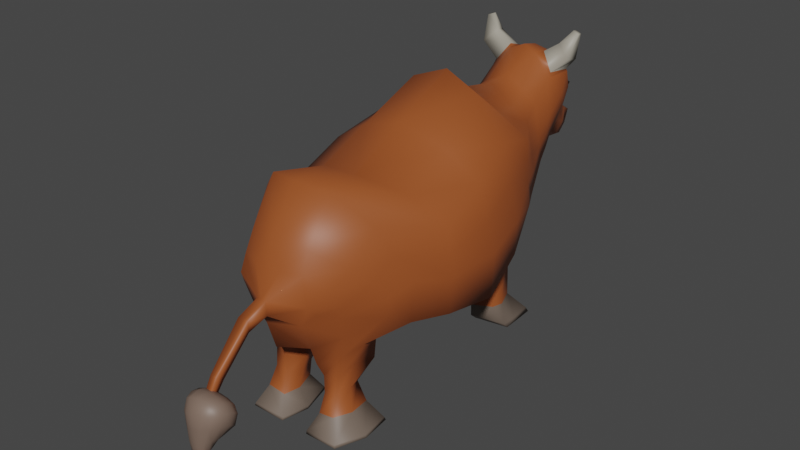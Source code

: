 # Source: Cow.blend  (saved by Blender 4.0.36; exported with 4.5.12 LTS)
import bpy
from mathutils import Matrix  # noqa: F401  (used for matrix-valued properties, if any)

bpy.ops.wm.read_factory_settings(use_empty=True)
scene = bpy.context.scene
scene.name = 'Scene'

# ---- collections
col_collection = bpy.data.collections.new('Collection'); scene.collection.children.link(col_collection)

# ---- materials (node trees are filled in below, after node groups)
mat_fur = bpy.data.materials.new('Fur')
mat_hoofs = bpy.data.materials.new('Hoofs')
mat_horns = bpy.data.materials.new('Horns')
mat_tail = bpy.data.materials.new('Tail')
mat_eyes = bpy.data.materials.new('Eyes')

# ---- material node trees
mat_fur.use_nodes = True; mat_fur.node_tree.nodes.clear()
_N = mat_fur.node_tree.nodes; _L = mat_fur.node_tree.links
n0 = _N.new('ShaderNodeBsdfPrincipled'); n0.name = 'Principled BSDF'; n0.location = (10, 300)
n0.inputs[0].default_value = (0.3329, 0.08084, 0.01989, 1.0)
n0.inputs[3].default_value = 1.45
n1 = _N.new('ShaderNodeOutputMaterial'); n1.name = 'Material Output'; n1.location = (300, 300)
_L.new(n0.outputs[0], n1.inputs[0])
n1.is_active_output = True
mat_hoofs.use_nodes = True; mat_hoofs.node_tree.nodes.clear()
_N = mat_hoofs.node_tree.nodes; _L = mat_hoofs.node_tree.links
n0 = _N.new('ShaderNodeBsdfPrincipled'); n0.name = 'Principled BSDF'; n0.location = (10, 300)
n0.inputs[0].default_value = (0.1688, 0.1279, 0.1011, 1.0)
n0.inputs[3].default_value = 1.45
n1 = _N.new('ShaderNodeOutputMaterial'); n1.name = 'Material Output'; n1.location = (300, 300)
_L.new(n0.outputs[0], n1.inputs[0])
n1.is_active_output = True
mat_horns.use_nodes = True; mat_horns.node_tree.nodes.clear()
_N = mat_horns.node_tree.nodes; _L = mat_horns.node_tree.links
n0 = _N.new('ShaderNodeBsdfPrincipled'); n0.name = 'Principled BSDF'; n0.location = (10, 300)
n0.inputs[0].default_value = (0.3508, 0.3254, 0.2699, 1.0)
n0.inputs[3].default_value = 1.45
n1 = _N.new('ShaderNodeOutputMaterial'); n1.name = 'Material Output'; n1.location = (300, 300)
_L.new(n0.outputs[0], n1.inputs[0])
n1.is_active_output = True
mat_tail.use_nodes = True; mat_tail.node_tree.nodes.clear()
_N = mat_tail.node_tree.nodes; _L = mat_tail.node_tree.links
n0 = _N.new('ShaderNodeBsdfPrincipled'); n0.name = 'Principled BSDF'; n0.location = (10, 300)
n0.inputs[0].default_value = (0.1939, 0.1327, 0.1024, 1.0)
n0.inputs[3].default_value = 1.45
n1 = _N.new('ShaderNodeOutputMaterial'); n1.name = 'Material Output'; n1.location = (300, 300)
_L.new(n0.outputs[0], n1.inputs[0])
n1.is_active_output = True
mat_eyes.use_nodes = True; mat_eyes.node_tree.nodes.clear()
_N = mat_eyes.node_tree.nodes; _L = mat_eyes.node_tree.links
n0 = _N.new('ShaderNodeBsdfPrincipled'); n0.name = 'Principled BSDF'; n0.location = (10, 300)
n0.inputs[0].default_value = (0.0162, 0.008523, 0.006182, 1.0)
n0.inputs[3].default_value = 1.45
n1 = _N.new('ShaderNodeOutputMaterial'); n1.name = 'Material Output'; n1.location = (300, 300)
_L.new(n0.outputs[0], n1.inputs[0])
n1.is_active_output = True

# ---- world
world_world = bpy.data.worlds.new('World'); scene.world = world_world
world_world.use_nodes = True; world_world.node_tree.nodes.clear()
_N = world_world.node_tree.nodes; _L = world_world.node_tree.links
n0 = _N.new('ShaderNodeOutputWorld'); n0.name = 'World Output'; n0.location = (300, 300)
n1 = _N.new('ShaderNodeBackground'); n1.name = 'Background'; n1.location = (10, 300)
n1.inputs[0].default_value = (0.05088, 0.05088, 0.05088, 1.0)
_L.new(n1.outputs[0], n0.inputs[0])
n0.is_active_output = True
world_world.color = (0.05088, 0.05088, 0.05088)
world_world.use_sun_shadow = False
world_world.sun_shadow_jitter_overblur = 0.0

# ---- meshes
me_cube_001 = bpy.data.meshes.new('Cube.001')
me_cube_001.from_pydata([(1.532, -1.024, -0.8387), (1.495, -1.059, 0.6476), (1.486, 0.7726, -0.5745), (1.246, 0.6906, 1.339), (0.0, 0.9598, -0.8937), (0.0, 0.8039, 2.271), (0.0, -1.277, -1.107), (0.0, -1.418, 1.184), (1.578, 0.01427, -1.003), (1.447, -0.2204, 1.037), (0.0, -0.3609, 1.705), (0.0, -0.1445, -1.246), (1.315, -1.677, -0.7635), (1.088, -2.2, 0.98), (0.0, -1.792, -1.042), (0.0, -2.691, 1.54), (0.8099, -2.596, -0.7892), (0.8652, -2.912, 0.1591), (0.0, -3.217, -0.9711), (0.0, -3.45, -0.04139), (0.8317, -1.928, -1.114), (0.6973, -2.558, -1.193), (0.7406, -1.867, -1.533), (0.6678, -2.584, -1.545), (0.6229, -2.136, -1.875), (0.6356, -2.639, -1.868), (0.7632, -2.095, -2.211), (0.6836, -2.779, -2.194), (0.9792, -1.887, -2.598), (0.8687, -2.955, -2.584), (1.3, 1.425, 0.0139), (1.265, 1.321, 1.217), (0.8203, 1.425, -0.8728), (0.0, 1.269, 1.834), (0.8416, 2.2, -0.2093), (0.8217, 1.977, 1.16), (0.0, 2.308, -0.4129), (0.0, 2.007, 1.694), (0.709, 2.643, 0.264), (0.6071, 2.502, 1.321), (0.0, 2.651, 0.04226), (0.0, 2.522, 1.721), (0.672, 2.837, 0.446), (0.5655, 3.002, 1.737), (0.0, 3.058, 0.3453), (0.0, 3.012, 2.132), (0.608, 3.065, 0.6468), (0.7019, 3.284, 1.758), (0.0, 3.331, 0.3165), (6.517e-05, 3.349, 2.055), (0.5569, 3.319, 0.832), (0.5401, 3.585, 1.604), (0.000141, 3.708, 1.815), (1.071, 1.277, -0.6704), (0.0, 1.397, -1.093), (0.9778, 1.624, -0.4523), (0.6604, 2.079, -0.6417), (0.0, 2.081, -0.8538), (0.7608, 1.755, -0.8208), (0.561, 2.273, -1.102), (0.6996, 1.393, -1.26), (0.6718, 1.653, -1.319), (0.9383, 1.501, -2.549), (0.5409, 2.015, -1.474), (0.8224, 1.19, -2.027), (0.8113, 1.488, -2.096), (1.184, -2.15, -0.5202), (0.7051, 1.799, -2.067), (0.9145, 1.814, -2.567), (0.8593, 2.285, -2.61), (0.0, -3.218, 0.7498), (0.9913, -2.606, 0.4086), (0.8606, -2.227, -1.068), (0.6775, -2.257, -1.48), (0.6931, -2.378, -1.858), (0.7934, -2.458, -2.219), (1.065, -2.449, -2.576), (0.6259, 0.7383, 2.032), (0.7955, -1.256, -1.14), (0.5706, 0.965, -0.7965), (0.8573, -1.189, 1.02), (0.8231, -0.2456, 1.441), (0.7028, -0.1044, -1.355), (0.4228, -1.671, -1.185), (0.5671, -2.548, 1.467), (0.3783, -2.886, -1.017), (0.5837, -3.287, 0.1138), (0.3831, -1.902, -1.299), (0.3754, -2.766, -1.356), (0.3267, -1.879, -1.586), (0.3949, -2.639, -1.621), (0.3767, -2.124, -1.912), (0.4029, -2.644, -1.927), (0.4036, -2.143, -2.21), (0.3801, -2.755, -2.258), (0.3333, -1.883, -2.61), (0.2614, -2.944, -2.604), (0.7408, 1.268, 1.56), (0.3548, 2.459, 1.542), (0.5205, 1.989, 1.394), (0.3958, 2.235, -0.2731), (0.3155, 2.684, 0.1116), (0.3474, 3.098, 2.05), (0.3426, 3.038, 0.4142), (0.3434, 3.317, 1.977), (0.3804, 3.282, 0.4961), (0.3497, 3.69, 1.649), (0.4427, 3.553, 0.6626), (0.2668, 1.337, -1.058), (0.2276, 2.05, -0.8644), (0.3864, 1.328, -1.18), (0.2792, 2.23, -1.218), (0.3799, 1.238, -1.464), (0.3133, 1.4, -2.551), (0.2779, 1.934, -1.578), (0.4599, 1.041, -2.045), (0.3625, 1.75, -2.061), (0.2916, 1.836, -2.593), (0.253, 2.278, -2.613), (0.1822, -2.442, -2.62), (0.5489, -3.024, 0.7457), (1.565, 0.6914, 0.09456), (1.626, -1.071, -0.1463), (1.721, -0.1543, -0.09133), (1.418, -1.727, 0.005448), (0.8584, -2.692, -0.3885), (0.0, -3.373, -0.4748), (1.313, 1.33, 0.4615), (0.8967, 2.134, 0.2886), (0.7732, 2.466, 0.5668), (0.7137, 2.784, 0.7606), (0.6704, 3.103, 0.9822), (0.6205, 3.427, 1.117), (0.0, 3.821, 1.008), (1.29, -2.106, -0.1333), (0.4133, 3.665, 0.9221), (0.4696, -3.149, -0.4694), (0.4028, 1.486, -2.052), (0.2867, 1.571, -1.558), (0.0, 1.77, -0.9601), (0.1657, 1.623, -1.087), (0.2277, 1.731, -1.319), (0.2849, -2.417, -1.937), (0.1472, -2.357, -1.275), (0.2952, -2.491, -2.229), (0.2058, -2.347, -1.404), (0.2429, -2.329, -1.64), (0.0, -2.49, -1.09), (0.8453, 2.22, -2.505), (0.914, 1.744, -2.473), (0.9364, 1.407, -2.441), (0.2902, 1.286, -2.447), (0.2199, 2.203, -2.506), (0.2605, 1.763, -2.486), (0.8539, -2.946, -2.536), (0.9629, -1.903, -2.55), (1.044, -2.454, -2.533), (0.3275, -1.905, -2.555), (0.2562, -2.928, -2.555), (0.185, -2.441, -2.569), (0.346, 3.689, 0.3415), (0.0, 3.665, 0.1752), (0.3612, 3.856, 0.5386), (0.0, 4.019, 0.8448), (0.3123, 3.972, 0.7494), (0.2633, 3.927, 0.2579), (0.0, 3.924, 0.09716), (0.2412, 4.121, 0.3936), (0.0, 4.178, 0.2815), (0.0, 4.238, 0.6111), (0.2628, 4.178, 0.6513), (1.406, 0.6752, 0.7112), (1.573, -1.056, 0.2066), (1.602, -0.1857, 0.4212), (1.253, -1.946, 0.4576), (0.9105, -2.739, -0.171), (0.0, -3.45, -0.2961), (1.292, 1.323, 0.8179), (0.902, 2.026, 0.6599), (0.7592, 2.451, 0.7488), (0.7117, 2.804, 0.9998), (0.6839, 3.219, 1.328), (0.6222, 3.535, 1.346), (0.0, 3.819, 1.413), (1.132, -2.335, 0.1438), (0.4325, 3.707, 1.278), (0.6624, -3.178, -0.08409), (0.2574, 2.964, 2.025), (0.5743, 2.916, 1.657), (0.351, 3.443, 1.934), (0.6517, 3.408, 1.678), (0.633, 3.116, 2.242), (0.8605, 3.009, 2.019), (0.6579, 3.299, 2.196), (0.8837, 3.273, 1.977), (0.8145, 3.254, 2.471), (0.9347, 3.221, 2.43), (0.8399, 3.315, 2.466), (0.9386, 3.287, 2.432), (0.08798, -3.442, -0.05249), (0.09041, -3.446, -0.2998), (0.6785, -3.046, -0.2579), (0.5707, -3.174, 0.406), (0.254, -3.294, 0.4234), (0.1019, -3.818, -0.2177), (-7.332e-05, -3.818, -0.2171), (7.177e-05, -3.818, -0.3938), (0.1042, -3.818, -0.3876), (0.06281, -4.435, -0.8524), (-7.332e-05, -4.443, -0.8465), (7.177e-05, -4.312, -0.9383), (0.06509, -4.308, -0.9407), (0.04423, -4.681, -1.263), (-7.37e-05, -4.677, -1.261), (7.139e-05, -4.623, -1.385), (0.0465, -4.632, -1.384)], [], [(77, 3, 31, 97), (173, 9, 1, 172), (82, 8, 0, 78), (81, 10, 7, 80), (172, 1, 13, 174), (77, 5, 10, 81), (79, 2, 8, 82), (171, 3, 9, 173), (66, 16, 21, 72), (80, 7, 15, 84), (78, 0, 12, 83), (186, 86, 199, 200), (120, 70, 203, 202), (184, 71, 17, 175), (72, 21, 23, 73), (83, 12, 20, 87), (73, 23, 25, 74), (87, 20, 22, 89), (91, 24, 26, 93), (89, 22, 24, 91), (74, 25, 27, 75), (119, 76, 29, 96), (157, 155, 28, 95), (156, 154, 29, 76), (79, 4, 54, 108), (121, 2, 30, 127), (30, 2, 53, 55), (100, 36, 40, 101), (97, 31, 35, 99), (127, 30, 34, 128), (101, 40, 44, 103), (99, 35, 39, 98), (128, 34, 38, 129), (130, 42, 46, 131), (98, 39, 188, 187), (129, 38, 42, 130), (131, 46, 50, 132), (103, 44, 48, 105), (104, 102, 191, 193), (185, 106, 51, 182), (107, 105, 160, 162), (189, 190, 51, 106), (56, 55, 58, 59), (55, 53, 32, 58), (34, 30, 55, 56), (100, 34, 56, 109), (59, 58, 61, 63), (58, 32, 60, 61), (109, 56, 59, 111), (114, 63, 67, 116), (63, 61, 65, 67), (111, 59, 63, 114), (148, 149, 68, 69), (149, 150, 62, 68), (61, 60, 64, 65), (152, 148, 69, 118), (155, 156, 76, 28), (95, 28, 76, 119), (24, 74, 75, 26), (22, 73, 74, 24), (20, 72, 73, 22), (174, 13, 71, 184), (84, 15, 70, 120), (12, 66, 72, 20), (13, 84, 120, 71), (150, 151, 113, 62), (62, 113, 117, 68), (68, 117, 118, 69), (60, 112, 115, 64), (32, 110, 112, 60), (53, 108, 110, 32), (36, 100, 109, 57), (49, 189, 106, 52), (46, 105, 107, 50), (183, 52, 106, 185), (45, 187, 189, 49), (42, 103, 105, 46), (41, 98, 187, 45), (37, 99, 98, 41), (38, 101, 103, 42), (33, 97, 99, 37), (34, 100, 101, 38), (2, 79, 108, 53), (25, 92, 94, 27), (154, 158, 96, 29), (23, 90, 92, 25), (21, 88, 90, 23), (16, 85, 88, 21), (71, 120, 202, 17), (175, 17, 186, 201), (6, 78, 83, 14), (1, 80, 84, 13), (4, 79, 82, 11), (3, 77, 81, 9), (9, 81, 80, 1), (11, 82, 78, 6), (5, 77, 97, 33), (16, 125, 136, 85), (135, 107, 162, 164), (12, 124, 134, 66), (107, 135, 132, 50), (181, 131, 132, 182), (179, 129, 130, 180), (180, 130, 131, 181), (178, 128, 129, 179), (177, 127, 128, 178), (171, 121, 127, 177), (66, 134, 125, 16), (85, 136, 126, 18), (2, 121, 123, 8), (0, 122, 124, 12), (8, 123, 122, 0), (151, 153, 117, 113), (115, 112, 138, 137), (112, 110, 141, 138), (110, 108, 140, 141), (54, 139, 140, 108), (153, 137, 116, 152), (159, 158, 94, 144), (138, 141, 111, 114), (141, 140, 109, 111), (140, 139, 57, 109), (137, 138, 114, 116), (94, 92, 142, 144), (91, 142, 146, 89), (89, 146, 145, 87), (88, 85, 143, 145), (83, 143, 147, 14), (159, 157, 95, 119), (145, 146, 90, 88), (145, 143, 83, 87), (144, 142, 91, 93), (147, 143, 85, 18), (146, 142, 92, 90), (117, 153, 152, 118), (115, 137, 153, 151), (64, 115, 151, 150), (116, 67, 148, 152), (65, 64, 150, 149), (67, 65, 149, 148), (144, 93, 157, 159), (119, 96, 158, 159), (27, 94, 158, 154), (26, 75, 156, 155), (75, 27, 154, 156), (93, 26, 155, 157), (163, 164, 170, 169), (164, 162, 167, 170), (105, 48, 161, 160), (133, 135, 164, 163), (165, 166, 168, 167), (168, 169, 170, 167), (162, 160, 165, 167), (160, 161, 166, 165), (3, 171, 177, 31), (31, 177, 178, 35), (35, 178, 179, 39), (188, 180, 181, 190), (39, 179, 180, 188), (190, 181, 182, 51), (125, 175, 201, 136), (133, 183, 185, 135), (124, 174, 184, 134), (135, 185, 182, 132), (134, 184, 175, 125), (136, 200, 176, 126), (121, 171, 173, 123), (122, 172, 174, 124), (123, 173, 172, 122), (43, 102, 187, 188), (104, 47, 190, 189), (47, 43, 188, 190), (102, 104, 189, 187), (193, 191, 195, 197), (47, 104, 193, 194), (43, 47, 194, 192), (102, 43, 192, 191), (195, 196, 198, 197), (194, 193, 197, 198), (192, 194, 198, 196), (191, 192, 196, 195), (136, 201, 186, 200), (19, 176, 206, 205), (202, 203, 199, 86), (186, 17, 202, 86), (203, 70, 19, 199), (207, 204, 208, 211), (176, 200, 207, 206), (199, 19, 205, 204), (200, 199, 204, 207), (210, 211, 215, 214), (205, 206, 210, 209), (206, 207, 211, 210), (204, 205, 209, 208), (215, 212, 213, 214), (208, 209, 213, 212), (211, 208, 212, 215), (209, 210, 214, 213)])
me_cube_001.polygons.foreach_set('use_smooth', [True] * 198)
me_cube_001.polygons.foreach_set('material_index', [0, 0, 0, 0, 0, 0, 0, 0, 0, 0, 0, 0, 0, 0, 0, 0, 0, 0, 0, 0, 0, 1, 1, 1, 0, 0, 0, 0, 0, 0, 0, 0, 0, 0, 0, 0, 0, 0, 2, 0, 0, 0, 0, 0, 0, 0, 0, 0, 0, 0, 0, 0, 1, 1, 0, 1, 1, 1, 0, 0, 0, 0, 0, 0, 0, 1, 1, 1, 0, 0, 0, 0, 0, 0, 0, 0, 0, 0, 0, 0, 0, 0, 0, 0, 1, 0, 0, 0, 0, 0, 0, 0, 0, 0, 0, 0, 0, 0, 0, 0, 0, 0, 0, 0, 0, 0, 0, 0, 0, 0, 0, 0, 1, 0, 0, 0, 0, 1, 1, 0, 0, 0, 0, 0, 0, 0, 0, 0, 1, 0, 0, 0, 0, 0, 1, 1, 1, 1, 1, 1, 1, 1, 1, 1, 1, 1, 0, 0, 0, 0, 0, 0, 0, 0, 0, 0, 0, 0, 0, 0, 0, 0, 0, 0, 0, 0, 0, 0, 0, 0, 0, 0, 0, 2, 2, 2, 2, 2, 2, 2, 2, 0, 0, 0, 0, 0, 0, 0, 0, 0, 0, 0, 0, 0, 0, 0, 0, 0])
_uv = me_cube_001.uv_layers.new(name='UVMap')
_uv.uv.foreach_set('vector', [0.6884, 0.5, 0.625, 0.5, 0.625, 0.5, 0.6884, 0.5, 0.5545, 0.6241, 0.625, 0.6241, 0.625, 0.75, 0.5545, 0.75, 0.3116, 0.6241, 0.375, 0.6241, 0.375, 0.75, 0.3116, 0.75, 0.6884, 0.6241, 0.75, 0.6241, 0.75, 0.75, 0.6884, 0.75, 0.5545, 0.75, 0.625, 0.75, 0.625, 0.75, 0.5545, 0.75, 0.6884, 0.5, 0.75, 0.5, 0.75, 0.6241, 0.6884, 0.6241, 0.3116, 0.5, 0.375, 0.5, 0.375, 0.6241, 0.3116, 0.6241, 0.5545, 0.5, 0.625, 0.5, 0.625, 0.6241, 0.5545, 0.6241, 0.375, 0.75, 0.375, 0.75, 0.375, 0.75, 0.375, 0.75, 0.6884, 0.75, 0.75, 0.75, 0.75, 0.75, 0.6884, 0.75, 0.3116, 0.75, 0.375, 0.75, 0.375, 0.75, 0.3116, 0.75, 0.5545, 0.8134, 0.625, 0.8134, 0.625, 0.8451, 0.5545, 0.8432, 0.6884, 0.75, 0.75, 0.75, 0.7201, 0.75, 0.6884, 0.75, 0.5545, 0.75, 0.625, 0.75, 0.625, 0.75, 0.5545, 0.75, 0.375, 0.75, 0.375, 0.75, 0.375, 0.75, 0.375, 0.75, 0.3116, 0.75, 0.375, 0.75, 0.375, 0.75, 0.3116, 0.75, 0.375, 0.75, 0.375, 0.75, 0.375, 0.75, 0.375, 0.75, 0.3116, 0.75, 0.375, 0.75, 0.375, 0.75, 0.3116, 0.75, 0.3116, 0.75, 0.375, 0.75, 0.375, 0.75, 0.3116, 0.75, 0.3116, 0.75, 0.375, 0.75, 0.375, 0.75, 0.3116, 0.75, 0.375, 0.75, 0.375, 0.75, 0.375, 0.75, 0.375, 0.75, 0.3116, 0.75, 0.375, 0.75, 0.375, 0.75, 0.3116, 0.75, 0.3116, 0.75, 0.375, 0.75, 0.375, 0.75, 0.3116, 0.75, 0.375, 0.75, 0.375, 0.75, 0.375, 0.75, 0.375, 0.75, 0.3116, 0.5, 0.25, 0.5, 0.25, 0.5, 0.3116, 0.5, 0.4941, 0.5, 0.375, 0.5, 0.375, 0.5, 0.4941, 0.5, 0.375, 0.5, 0.375, 0.5, 0.375, 0.5, 0.375, 0.5, 0.3116, 0.5, 0.25, 0.5, 0.25, 0.5, 0.3116, 0.5, 0.6884, 0.5, 0.625, 0.5, 0.625, 0.5, 0.6884, 0.5, 0.4941, 0.5, 0.375, 0.5, 0.375, 0.5, 0.4941, 0.5, 0.3116, 0.5, 0.25, 0.5, 0.25, 0.5, 0.3116, 0.5, 0.6884, 0.5, 0.625, 0.5, 0.625, 0.5, 0.6884, 0.5, 0.4941, 0.5, 0.375, 0.5, 0.375, 0.5, 0.4941, 0.5, 0.4941, 0.5, 0.375, 0.5, 0.375, 0.5, 0.4941, 0.5, 0.6884, 0.5, 0.625, 0.5, 0.625, 0.5, 0.6884, 0.5, 0.4941, 0.5, 0.375, 0.5, 0.375, 0.5, 0.4941, 0.5, 0.4941, 0.5, 0.375, 0.5, 0.375, 0.5, 0.4941, 0.5, 0.3116, 0.5, 0.25, 0.5, 0.25, 0.5, 0.3116, 0.5, 0.6768, 0.5, 0.6778, 0.5, 0.6778, 0.5, 0.6768, 0.5, 0.5545, 0.4366, 0.625, 0.4366, 0.625, 0.5, 0.5545, 0.5, 0.3116, 0.5, 0.3116, 0.5, 0.3116, 0.5, 0.3116, 0.5, 0.6884, 0.5, 0.625, 0.5, 0.625, 0.5, 0.6884, 0.5, 0.375, 0.5, 0.375, 0.5, 0.375, 0.5, 0.375, 0.5, 0.375, 0.5, 0.375, 0.5, 0.375, 0.5, 0.375, 0.5, 0.375, 0.5, 0.375, 0.5, 0.375, 0.5, 0.375, 0.5, 0.3116, 0.5, 0.375, 0.5, 0.375, 0.5, 0.3116, 0.5, 0.375, 0.5, 0.375, 0.5, 0.375, 0.5, 0.375, 0.5, 0.375, 0.5, 0.375, 0.5, 0.375, 0.5, 0.375, 0.5, 0.3116, 0.5, 0.375, 0.5, 0.375, 0.5, 0.3116, 0.5, 0.3116, 0.5, 0.375, 0.5, 0.375, 0.5, 0.3116, 0.5, 0.375, 0.5, 0.375, 0.5, 0.375, 0.5, 0.375, 0.5, 0.3116, 0.5, 0.375, 0.5, 0.375, 0.5, 0.3116, 0.5, 0.375, 0.5, 0.375, 0.5, 0.375, 0.5, 0.375, 0.5, 0.375, 0.5, 0.375, 0.5, 0.375, 0.5, 0.375, 0.5, 0.375, 0.5, 0.375, 0.5, 0.375, 0.5, 0.375, 0.5, 0.3116, 0.5, 0.375, 0.5, 0.375, 0.5, 0.3116, 0.5, 0.375, 0.75, 0.375, 0.75, 0.375, 0.75, 0.375, 0.75, 0.3116, 0.75, 0.375, 0.75, 0.375, 0.75, 0.3116, 0.75, 0.375, 0.75, 0.375, 0.75, 0.375, 0.75, 0.375, 0.75, 0.375, 0.75, 0.375, 0.75, 0.375, 0.75, 0.375, 0.75, 0.375, 0.75, 0.375, 0.75, 0.375, 0.75, 0.375, 0.75, 0.5545, 0.75, 0.625, 0.75, 0.625, 0.75, 0.5545, 0.75, 0.6884, 0.75, 0.75, 0.75, 0.75, 0.75, 0.6884, 0.75, 0.375, 0.75, 0.375, 0.75, 0.375, 0.75, 0.375, 0.75, 0.625, 0.75, 0.6884, 0.75, 0.6884, 0.75, 0.625, 0.75, 0.375, 0.5, 0.3116, 0.5, 0.3116, 0.5, 0.375, 0.5, 0.375, 0.5, 0.3116, 0.5, 0.3116, 0.5, 0.375, 0.5, 0.375, 0.5, 0.3116, 0.5, 0.3116, 0.5, 0.375, 0.5, 0.375, 0.5, 0.3116, 0.5, 0.3116, 0.5, 0.375, 0.5, 0.375, 0.5, 0.3116, 0.5, 0.3116, 0.5, 0.375, 0.5, 0.375, 0.5, 0.3116, 0.5, 0.3116, 0.5, 0.375, 0.5, 0.25, 0.5, 0.3116, 0.5, 0.3116, 0.5, 0.25, 0.5, 0.75, 0.5, 0.6884, 0.5, 0.6884, 0.5, 0.75, 0.5, 0.375, 0.5, 0.3116, 0.5, 0.3116, 0.5, 0.375, 0.5, 0.5545, 0.375, 0.625, 0.375, 0.625, 0.4366, 0.5545, 0.4366, 0.75, 0.5, 0.6884, 0.5, 0.6884, 0.5, 0.75, 0.5, 0.375, 0.5, 0.3116, 0.5, 0.3116, 0.5, 0.375, 0.5, 0.75, 0.5, 0.6884, 0.5, 0.6884, 0.5, 0.75, 0.5, 0.75, 0.5, 0.6884, 0.5, 0.6884, 0.5, 0.75, 0.5, 0.375, 0.5, 0.3116, 0.5, 0.3116, 0.5, 0.375, 0.5, 0.75, 0.5, 0.6884, 0.5, 0.6884, 0.5, 0.75, 0.5, 0.375, 0.5, 0.3116, 0.5, 0.3116, 0.5, 0.375, 0.5, 0.375, 0.5, 0.3116, 0.5, 0.3116, 0.5, 0.375, 0.5, 0.375, 0.75, 0.375, 0.8134, 0.375, 0.8134, 0.375, 0.75, 0.375, 0.75, 0.375, 0.8134, 0.375, 0.8134, 0.375, 0.75, 0.375, 0.75, 0.375, 0.8134, 0.375, 0.8134, 0.375, 0.75, 0.375, 0.75, 0.375, 0.8134, 0.375, 0.8134, 0.375, 0.75, 0.375, 0.75, 0.375, 0.8134, 0.375, 0.8134, 0.375, 0.75, 0.625, 0.75, 0.6884, 0.75, 0.6884, 0.75, 0.6557, 0.75, 0.5545, 0.75, 0.625, 0.75, 0.625, 0.7826, 0.5545, 0.778, 0.25, 0.75, 0.3116, 0.75, 0.3116, 0.75, 0.25, 0.75, 0.625, 0.75, 0.6884, 0.75, 0.6884, 0.75, 0.625, 0.75, 0.25, 0.5, 0.3116, 0.5, 0.3116, 0.6241, 0.25, 0.6241, 0.625, 0.5, 0.6884, 0.5, 0.6884, 0.6241, 0.625, 0.6241, 0.625, 0.6241, 0.6884, 0.6241, 0.6884, 0.75, 0.625, 0.75, 0.25, 0.6241, 0.3116, 0.6241, 0.3116, 0.75, 0.25, 0.75, 0.75, 0.5, 0.6884, 0.5, 0.6884, 0.5, 0.75, 0.5, 0.375, 0.75, 0.4941, 0.75, 0.4941, 0.8134, 0.375, 0.8134, 0.4941, 0.4366, 0.375, 0.4366, 0.375, 0.4366, 0.4941, 0.4366, 0.375, 0.75, 0.4941, 0.75, 0.4941, 0.75, 0.375, 0.75, 0.375, 0.4366, 0.4941, 0.4366, 0.4941, 0.5, 0.375, 0.5, 0.5545, 0.5, 0.4941, 0.5, 0.4941, 0.5, 0.5545, 0.5, 0.5545, 0.5, 0.4941, 0.5, 0.4941, 0.5, 0.5545, 0.5, 0.5545, 0.5, 0.4941, 0.5, 0.4941, 0.5, 0.5545, 0.5, 0.5545, 0.5, 0.4941, 0.5, 0.4941, 0.5, 0.5545, 0.5, 0.5545, 0.5, 0.4941, 0.5, 0.4941, 0.5, 0.5545, 0.5, 0.5545, 0.5, 0.4941, 0.5, 0.4941, 0.5, 0.5545, 0.5, 0.375, 0.75, 0.4941, 0.75, 0.4941, 0.75, 0.375, 0.75, 0.375, 0.8134, 0.4941, 0.8134, 0.4941, 0.875, 0.375, 0.875, 0.375, 0.5, 0.4941, 0.5, 0.4941, 0.6241, 0.375, 0.6241, 0.375, 0.75, 0.4941, 0.75, 0.4941, 0.75, 0.375, 0.75, 0.375, 0.6241, 0.4941, 0.6241, 0.4941, 0.75, 0.375, 0.75, 0.3116, 0.5, 0.3116, 0.5, 0.3116, 0.5, 0.3116, 0.5, 0.3116, 0.5, 0.3116, 0.5, 0.3116, 0.5, 0.3116, 0.5, 0.3116, 0.5, 0.3116, 0.5, 0.3116, 0.5, 0.3116, 0.5, 0.3116, 0.5, 0.3116, 0.5, 0.3116, 0.5, 0.3116, 0.5, 0.25, 0.5, 0.25, 0.5, 0.3116, 0.5, 0.3116, 0.5, 0.3116, 0.5, 0.3116, 0.5, 0.3116, 0.5, 0.3116, 0.5, 0.3152, 0.7535, 0.3188, 0.7571, 0.375, 0.8134, 0.343, 0.7814, 0.3116, 0.5, 0.3116, 0.5, 0.3116, 0.5, 0.3116, 0.5, 0.3116, 0.5, 0.3116, 0.5, 0.3116, 0.5, 0.3116, 0.5, 0.3116, 0.5, 0.25, 0.5, 0.25, 0.5, 0.3116, 0.5, 0.3116, 0.5, 0.3116, 0.5, 0.3116, 0.5, 0.3116, 0.5, 0.375, 0.8134, 0.375, 0.8134, 0.3434, 0.7818, 0.343, 0.7814, 0.3116, 0.75, 0.3434, 0.7818, 0.3447, 0.7831, 0.3116, 0.75, 0.3116, 0.75, 0.3447, 0.7831, 0.3418, 0.7802, 0.3116, 0.75, 0.375, 0.8134, 0.375, 0.8134, 0.3445, 0.7829, 0.3418, 0.7802, 0.3116, 0.75, 0.3445, 0.7829, 0.3122, 0.8122, 0.25, 0.75, 0.3152, 0.7535, 0.3116, 0.75, 0.3116, 0.75, 0.3116, 0.75, 0.3418, 0.7802, 0.3447, 0.7831, 0.375, 0.8134, 0.375, 0.8134, 0.3418, 0.7802, 0.3445, 0.7829, 0.3116, 0.75, 0.3116, 0.75, 0.343, 0.7814, 0.3434, 0.7818, 0.3116, 0.75, 0.3116, 0.75, 0.3122, 0.8122, 0.3445, 0.7829, 0.375, 0.8134, 0.375, 0.875, 0.3447, 0.7831, 0.3434, 0.7818, 0.375, 0.8134, 0.375, 0.8134, 0.3116, 0.5, 0.3116, 0.5, 0.3116, 0.5, 0.3116, 0.5, 0.3116, 0.5, 0.3116, 0.5, 0.3116, 0.5, 0.3116, 0.5, 0.375, 0.5, 0.3116, 0.5, 0.3116, 0.5, 0.375, 0.5, 0.3116, 0.5, 0.375, 0.5, 0.375, 0.5, 0.3116, 0.5, 0.375, 0.5, 0.375, 0.5, 0.375, 0.5, 0.375, 0.5, 0.375, 0.5, 0.375, 0.5, 0.375, 0.5, 0.375, 0.5, 0.343, 0.7814, 0.3116, 0.75, 0.3116, 0.75, 0.3152, 0.7535, 0.3116, 0.75, 0.3116, 0.75, 0.3188, 0.7571, 0.3152, 0.7535, 0.375, 0.75, 0.375, 0.8134, 0.375, 0.8134, 0.375, 0.75, 0.375, 0.75, 0.375, 0.75, 0.375, 0.75, 0.375, 0.75, 0.375, 0.75, 0.375, 0.75, 0.375, 0.75, 0.375, 0.75, 0.3116, 0.75, 0.375, 0.75, 0.375, 0.75, 0.3116, 0.75, 0.4941, 0.375, 0.4941, 0.4366, 0.4941, 0.4366, 0.4941, 0.375, 0.4941, 0.4366, 0.375, 0.4366, 0.375, 0.4366, 0.4941, 0.4366, 0.3116, 0.5, 0.25, 0.5, 0.25, 0.5, 0.3116, 0.5, 0.4941, 0.375, 0.4941, 0.4366, 0.4941, 0.4366, 0.4941, 0.375, 0.3116, 0.5, 0.25, 0.5, 0.25, 0.5, 0.3116, 0.5, 0.375, 0.375, 0.4941, 0.375, 0.4941, 0.4366, 0.375, 0.4366, 0.3116, 0.5, 0.3116, 0.5, 0.3116, 0.5, 0.3116, 0.5, 0.3116, 0.5, 0.25, 0.5, 0.25, 0.5, 0.3116, 0.5, 0.625, 0.5, 0.5545, 0.5, 0.5545, 0.5, 0.625, 0.5, 0.625, 0.5, 0.5545, 0.5, 0.5545, 0.5, 0.625, 0.5, 0.625, 0.5, 0.5545, 0.5, 0.5545, 0.5, 0.625, 0.5, 0.625, 0.5, 0.5545, 0.5, 0.5545, 0.5, 0.625, 0.5, 0.625, 0.5, 0.5545, 0.5, 0.5545, 0.5, 0.625, 0.5, 0.625, 0.5, 0.5545, 0.5, 0.5545, 0.5, 0.625, 0.5, 0.4941, 0.75, 0.5545, 0.75, 0.5545, 0.778, 0.4941, 0.8134, 0.4941, 0.375, 0.5545, 0.375, 0.5545, 0.4366, 0.4941, 0.4366, 0.4941, 0.75, 0.5545, 0.75, 0.5545, 0.75, 0.4941, 0.75, 0.4941, 0.4366, 0.5545, 0.4366, 0.5545, 0.5, 0.4941, 0.5, 0.4941, 0.75, 0.5545, 0.75, 0.5545, 0.75, 0.4941, 0.75, 0.4941, 0.8134, 0.5545, 0.8432, 0.5545, 0.875, 0.4941, 0.875, 0.4941, 0.5, 0.5545, 0.5, 0.5545, 0.6241, 0.4941, 0.6241, 0.4941, 0.75, 0.5545, 0.75, 0.5545, 0.75, 0.4941, 0.75, 0.4941, 0.6241, 0.5545, 0.6241, 0.5545, 0.75, 0.4941, 0.75, 0.6356, 0.5, 0.6778, 0.5, 0.6884, 0.5, 0.625, 0.5, 0.6768, 0.5, 0.6366, 0.5, 0.625, 0.5, 0.6884, 0.5, 0.6366, 0.5, 0.6356, 0.5, 0.625, 0.5, 0.625, 0.5, 0.6778, 0.5, 0.6768, 0.5, 0.6884, 0.5, 0.6884, 0.5, 0.6768, 0.5, 0.6778, 0.5, 0.6778, 0.5, 0.6768, 0.5, 0.6366, 0.5, 0.6768, 0.5, 0.6768, 0.5, 0.6366, 0.5, 0.6356, 0.5, 0.6366, 0.5, 0.6366, 0.5, 0.6356, 0.5, 0.6778, 0.5, 0.6356, 0.5, 0.6356, 0.5, 0.6778, 0.5, 0.6778, 0.5, 0.6356, 0.5, 0.6366, 0.5, 0.6768, 0.5, 0.6366, 0.5, 0.6768, 0.5, 0.6768, 0.5, 0.6366, 0.5, 0.6356, 0.5, 0.6366, 0.5, 0.6366, 0.5, 0.6356, 0.5, 0.6778, 0.5, 0.6356, 0.5, 0.6356, 0.5, 0.6778, 0.5, 0.4941, 0.8134, 0.5545, 0.778, 0.5545, 0.8134, 0.5545, 0.8432, 0.0, 0.0, 0.0, 0.0, 0.0, 0.0, 0.0, 0.0, 0.6884, 0.75, 0.7201, 0.75, 0.7201, 0.75, 0.6884, 0.75, 0.6576, 0.75, 0.6557, 0.75, 0.6884, 0.75, 0.6884, 0.75, 0.7201, 0.75, 0.75, 0.75, 0.75, 0.75, 0.7201, 0.75, 0.5545, 0.8432, 0.625, 0.8451, 0.625, 0.8451, 0.5545, 0.8432, 0.5545, 0.875, 0.5545, 0.8432, 0.5545, 0.8432, 0.5545, 0.875, 0.7201, 0.75, 0.75, 0.75, 0.75, 0.75, 0.7201, 0.75, 0.5545, 0.8432, 0.625, 0.8451, 0.625, 0.8451, 0.5545, 0.8432, 0.5545, 0.875, 0.5545, 0.8432, 0.5545, 0.8432, 0.5545, 0.875, 0.0, 0.0, 0.0, 0.0, 0.0, 0.0, 0.0, 0.0, 0.5545, 0.875, 0.5545, 0.8432, 0.5545, 0.8432, 0.5545, 0.875, 0.7201, 0.75, 0.75, 0.75, 0.75, 0.75, 0.7201, 0.75, 0.5545, 0.8432, 0.625, 0.8451, 0.625, 0.875, 0.5545, 0.875, 0.7201, 0.75, 0.75, 0.75, 0.75, 0.75, 0.7201, 0.75, 0.5545, 0.8432, 0.625, 0.8451, 0.625, 0.8451, 0.5545, 0.8432, 0.0, 0.0, 0.0, 0.0, 0.0, 0.0, 0.0, 0.0])
me_cube_001.materials.append(mat_fur)
me_cube_001.materials.append(mat_hoofs)
me_cube_001.materials.append(mat_horns)
me_cube_001.update()
me_cube = bpy.data.meshes.new('Cube')
me_cube.from_pydata([(-0.2931, -0.7731, -1.436), (-0.4325, -0.6599, 0.3316), (-0.249, -0.09581, -1.133), (-0.4291, 0.4648, -0.02689), (0.4599, -0.904, -1.493), (0.8188, -0.4614, 0.4187), (0.455, -0.06923, -1.164), (0.665, 0.5062, -0.1426), (-0.2756, -0.2416, -1.218), (-0.3019, -0.4366, -1.336), (-0.3177, -0.632, -1.439), (-0.3086, -0.8095, -1.088), (-0.347, -0.8536, -0.5959), (-0.41, -0.8326, -0.05512), (-0.5174, -0.358, 0.4091), (-0.542, -0.00878, 0.3366), (-0.5057, 0.2854, 0.1496), (-0.5357, 0.4712, -0.2882), (-0.4871, 0.2817, -0.6688), (-0.3397, 0.03502, -0.9579), (0.2839, -0.06199, -1.218), (0.07086, -0.06163, -1.23), (-0.1218, -0.07395, -1.191), (-0.1942, 0.5233, -0.01687), (0.1217, 0.5366, -0.05253), (0.4369, 0.5347, -0.09989), (0.7264, 0.512, -0.4039), (0.7155, 0.3887, -0.7755), (0.5682, 0.09854, -1.012), (0.5223, -0.7609, -1.52), (0.5304, -0.4839, -1.363), (0.5052, -0.2367, -1.236), (0.7753, 0.3835, 0.04085), (0.8528, 0.1555, 0.2571), (0.8635, -0.1518, 0.4002), (0.915, -0.677, 0.1375), (0.7686, -0.8307, -0.388), (0.5559, -0.8931, -1.015), (-0.1862, -0.8582, -1.657), (0.0136, -0.9231, -1.814), (0.2644, -0.9407, -1.741), (0.5417, -0.5708, 0.5285), (0.1442, -0.6685, 0.5592), (-0.2109, -0.6831, 0.4695), (-0.3984, -0.6132, -1.053), (-0.4918, -0.6038, -0.5933), (-0.6209, -0.5811, -0.03791), (-0.4293, -0.3829, -1.009), (-0.5723, -0.3049, -0.5992), (-0.7558, -0.2019, -0.07206), (-0.4111, -0.154, -0.9726), (-0.5689, -0.0002332, -0.6335), (-0.7252, 0.1802, -0.1901), (-0.176, 0.1412, -0.9835), (-0.2647, 0.4602, -0.6913), (-0.2432, 0.602, -0.3285), (0.05773, 0.1801, -1.013), (0.0393, 0.4915, -0.7384), (0.08622, 0.6086, -0.3779), (0.3188, 0.1709, -1.029), (0.3711, 0.4758, -0.7926), (0.4167, 0.5853, -0.4263), (0.7354, -0.09945, -0.9653), (0.9842, 0.1765, -0.6263), (0.9601, 0.3478, -0.2377), (0.7781, -0.3788, -0.9245), (1.093, -0.1319, -0.411), (1.075, 0.08858, -0.002802), (0.7087, -0.6731, -0.9456), (1.025, -0.5151, -0.333), (1.085, -0.2782, 0.1332), (0.341, -1.011, -1.181), (0.4575, -0.9799, -0.4844), (0.5578, -0.9238, 0.1218), (0.0986, -1.025, -1.261), (0.1658, -1.024, -0.5536), (0.1693, -0.996, 0.08169), (-0.1388, -0.9576, -1.187), (-0.1166, -0.9894, -0.5826), (-0.1566, -0.9487, -0.001209), (-0.1256, -0.2726, -1.385), (0.06594, -0.2854, -1.475), (0.2889, -0.281, -1.42), (-0.1633, -0.4847, -1.621), (0.03157, -0.5214, -1.835), (0.2974, -0.5335, -1.725), (-0.228, -0.7003, -1.828), (-0.02601, -0.7557, -2.048), (0.2723, -0.7771, -1.954), (0.4858, 0.3748, 0.164), (0.1439, 0.3527, 0.2209), (-0.1948, 0.3283, 0.2429), (0.5246, 0.1414, 0.3779), (0.1553, 0.09865, 0.4284), (-0.205, 0.06593, 0.4515), (0.5295, -0.1555, 0.5338), (0.1558, -0.2089, 0.5884), (-0.2058, -0.2559, 0.5678)], [], [(44, 45, 48, 47), (45, 46, 49, 48), (47, 48, 51, 50), (48, 49, 52, 51), (0, 11, 44, 10), (11, 12, 45, 44), (12, 13, 46, 45), (13, 1, 14, 46), (46, 14, 15, 49), (49, 15, 16, 52), (52, 16, 3, 17), (51, 52, 17, 18), (50, 51, 18, 19), (8, 50, 19, 2), (9, 47, 50, 8), (10, 44, 47, 9), (53, 54, 57, 56), (54, 55, 58, 57), (56, 57, 60, 59), (57, 58, 61, 60), (2, 19, 53, 22), (19, 18, 54, 53), (18, 17, 55, 54), (17, 3, 23, 55), (55, 23, 24, 58), (58, 24, 25, 61), (61, 25, 7, 26), (60, 61, 26, 27), (59, 60, 27, 28), (20, 59, 28, 6), (21, 56, 59, 20), (22, 53, 56, 21), (62, 63, 66, 65), (63, 64, 67, 66), (65, 66, 69, 68), (66, 67, 70, 69), (6, 28, 62, 31), (28, 27, 63, 62), (27, 26, 64, 63), (26, 7, 32, 64), (64, 32, 33, 67), (67, 33, 34, 70), (70, 34, 5, 35), (69, 70, 35, 36), (68, 69, 36, 37), (29, 68, 37, 4), (30, 65, 68, 29), (31, 62, 65, 30), (71, 72, 75, 74), (72, 73, 76, 75), (74, 75, 78, 77), (75, 76, 79, 78), (4, 37, 71, 40), (37, 36, 72, 71), (36, 35, 73, 72), (35, 5, 41, 73), (73, 41, 42, 76), (76, 42, 43, 79), (79, 43, 1, 13), (78, 79, 13, 12), (77, 78, 12, 11), (38, 77, 11, 0), (39, 74, 77, 38), (40, 71, 74, 39), (80, 81, 84, 83), (81, 82, 85, 84), (83, 84, 87, 86), (84, 85, 88, 87), (2, 22, 80, 8), (22, 21, 81, 80), (21, 20, 82, 81), (20, 6, 31, 82), (82, 31, 30, 85), (85, 30, 29, 88), (88, 29, 4, 40), (87, 88, 40, 39), (86, 87, 39, 38), (10, 86, 38, 0), (9, 83, 86, 10), (8, 80, 83, 9), (89, 90, 93, 92), (90, 91, 94, 93), (92, 93, 96, 95), (93, 94, 97, 96), (7, 25, 89, 32), (25, 24, 90, 89), (24, 23, 91, 90), (23, 3, 16, 91), (91, 16, 15, 94), (94, 15, 14, 97), (97, 14, 1, 43), (96, 97, 43, 42), (95, 96, 42, 41), (34, 95, 41, 5), (33, 92, 95, 34), (32, 89, 92, 33)])
me_cube.polygons.foreach_set('use_smooth', [True] * 96)
_uv = me_cube.uv_layers.new(name='UVMap')
_uv.uv.foreach_set('vector', [0.4375, 0.0625, 0.5, 0.0625, 0.5, 0.125, 0.4375, 0.125, 0.5, 0.0625, 0.5625, 0.0625, 0.5625, 0.125, 0.5, 0.125, 0.4375, 0.125, 0.5, 0.125, 0.5, 0.1875, 0.4375, 0.1875, 0.5, 0.125, 0.5625, 0.125, 0.5625, 0.1875, 0.5, 0.1875, 0.375, 0.0, 0.4375, 0.0, 0.4375, 0.0625, 0.375, 0.0625, 0.4375, 0.0, 0.5, 0.0, 0.5, 0.0625, 0.4375, 0.0625, 0.5, 0.0, 0.5625, 0.0, 0.5625, 0.0625, 0.5, 0.0625, 0.5625, 0.0, 0.625, 0.0, 0.625, 0.0625, 0.5625, 0.0625, 0.5625, 0.0625, 0.625, 0.0625, 0.625, 0.125, 0.5625, 0.125, 0.5625, 0.125, 0.625, 0.125, 0.625, 0.1875, 0.5625, 0.1875, 0.5625, 0.1875, 0.625, 0.1875, 0.625, 0.25, 0.5625, 0.25, 0.5, 0.1875, 0.5625, 0.1875, 0.5625, 0.25, 0.5, 0.25, 0.4375, 0.1875, 0.5, 0.1875, 0.5, 0.25, 0.4375, 0.25, 0.375, 0.1875, 0.4375, 0.1875, 0.4375, 0.25, 0.375, 0.25, 0.375, 0.125, 0.4375, 0.125, 0.4375, 0.1875, 0.375, 0.1875, 0.375, 0.0625, 0.4375, 0.0625, 0.4375, 0.125, 0.375, 0.125, 0.4375, 0.3125, 0.5, 0.3125, 0.5, 0.375, 0.4375, 0.375, 0.5, 0.3125, 0.5625, 0.3125, 0.5625, 0.375, 0.5, 0.375, 0.4375, 0.375, 0.5, 0.375, 0.5, 0.4375, 0.4375, 0.4375, 0.5, 0.375, 0.5625, 0.375, 0.5625, 0.4375, 0.5, 0.4375, 0.375, 0.25, 0.4375, 0.25, 0.4375, 0.3125, 0.375, 0.3125, 0.4375, 0.25, 0.5, 0.25, 0.5, 0.3125, 0.4375, 0.3125, 0.5, 0.25, 0.5625, 0.25, 0.5625, 0.3125, 0.5, 0.3125, 0.5625, 0.25, 0.625, 0.25, 0.625, 0.3125, 0.5625, 0.3125, 0.5625, 0.3125, 0.625, 0.3125, 0.625, 0.375, 0.5625, 0.375, 0.5625, 0.375, 0.625, 0.375, 0.625, 0.4375, 0.5625, 0.4375, 0.5625, 0.4375, 0.625, 0.4375, 0.625, 0.5, 0.5625, 0.5, 0.5, 0.4375, 0.5625, 0.4375, 0.5625, 0.5, 0.5, 0.5, 0.4375, 0.4375, 0.5, 0.4375, 0.5, 0.5, 0.4375, 0.5, 0.375, 0.4375, 0.4375, 0.4375, 0.4375, 0.5, 0.375, 0.5, 0.375, 0.375, 0.4375, 0.375, 0.4375, 0.4375, 0.375, 0.4375, 0.375, 0.3125, 0.4375, 0.3125, 0.4375, 0.375, 0.375, 0.375, 0.4375, 0.5625, 0.5, 0.5625, 0.5, 0.625, 0.4375, 0.625, 0.5, 0.5625, 0.5625, 0.5625, 0.5625, 0.625, 0.5, 0.625, 0.4375, 0.625, 0.5, 0.625, 0.5, 0.6875, 0.4375, 0.6875, 0.5, 0.625, 0.5625, 0.625, 0.5625, 0.6875, 0.5, 0.6875, 0.375, 0.5, 0.4375, 0.5, 0.4375, 0.5625, 0.375, 0.5625, 0.4375, 0.5, 0.5, 0.5, 0.5, 0.5625, 0.4375, 0.5625, 0.5, 0.5, 0.5625, 0.5, 0.5625, 0.5625, 0.5, 0.5625, 0.5625, 0.5, 0.625, 0.5, 0.625, 0.5625, 0.5625, 0.5625, 0.5625, 0.5625, 0.625, 0.5625, 0.625, 0.625, 0.5625, 0.625, 0.5625, 0.625, 0.625, 0.625, 0.625, 0.6875, 0.5625, 0.6875, 0.5625, 0.6875, 0.625, 0.6875, 0.625, 0.75, 0.5625, 0.75, 0.5, 0.6875, 0.5625, 0.6875, 0.5625, 0.75, 0.5, 0.75, 0.4375, 0.6875, 0.5, 0.6875, 0.5, 0.75, 0.4375, 0.75, 0.375, 0.6875, 0.4375, 0.6875, 0.4375, 0.75, 0.375, 0.75, 0.375, 0.625, 0.4375, 0.625, 0.4375, 0.6875, 0.375, 0.6875, 0.375, 0.5625, 0.4375, 0.5625, 0.4375, 0.625, 0.375, 0.625, 0.4375, 0.8125, 0.5, 0.8125, 0.5, 0.875, 0.4375, 0.875, 0.5, 0.8125, 0.5625, 0.8125, 0.5625, 0.875, 0.5, 0.875, 0.4375, 0.875, 0.5, 0.875, 0.5, 0.9375, 0.4375, 0.9375, 0.5, 0.875, 0.5625, 0.875, 0.5625, 0.9375, 0.5, 0.9375, 0.375, 0.75, 0.4375, 0.75, 0.4375, 0.8125, 0.375, 0.8125, 0.4375, 0.75, 0.5, 0.75, 0.5, 0.8125, 0.4375, 0.8125, 0.5, 0.75, 0.5625, 0.75, 0.5625, 0.8125, 0.5, 0.8125, 0.5625, 0.75, 0.625, 0.75, 0.625, 0.8125, 0.5625, 0.8125, 0.5625, 0.8125, 0.625, 0.8125, 0.625, 0.875, 0.5625, 0.875, 0.5625, 0.875, 0.625, 0.875, 0.625, 0.9375, 0.5625, 0.9375, 0.5625, 0.9375, 0.625, 0.9375, 0.625, 1.0, 0.5625, 1.0, 0.5, 0.9375, 0.5625, 0.9375, 0.5625, 1.0, 0.5, 1.0, 0.4375, 0.9375, 0.5, 0.9375, 0.5, 1.0, 0.4375, 1.0, 0.375, 0.9375, 0.4375, 0.9375, 0.4375, 1.0, 0.375, 1.0, 0.375, 0.875, 0.4375, 0.875, 0.4375, 0.9375, 0.375, 0.9375, 0.375, 0.8125, 0.4375, 0.8125, 0.4375, 0.875, 0.375, 0.875, 0.1875, 0.5625, 0.25, 0.5625, 0.25, 0.625, 0.1875, 0.625, 0.25, 0.5625, 0.3125, 0.5625, 0.3125, 0.625, 0.25, 0.625, 0.1875, 0.625, 0.25, 0.625, 0.25, 0.6875, 0.1875, 0.6875, 0.25, 0.625, 0.3125, 0.625, 0.3125, 0.6875, 0.25, 0.6875, 0.125, 0.5, 0.1875, 0.5, 0.1875, 0.5625, 0.125, 0.5625, 0.1875, 0.5, 0.25, 0.5, 0.25, 0.5625, 0.1875, 0.5625, 0.25, 0.5, 0.3125, 0.5, 0.3125, 0.5625, 0.25, 0.5625, 0.3125, 0.5, 0.375, 0.5, 0.375, 0.5625, 0.3125, 0.5625, 0.3125, 0.5625, 0.375, 0.5625, 0.375, 0.625, 0.3125, 0.625, 0.3125, 0.625, 0.375, 0.625, 0.375, 0.6875, 0.3125, 0.6875, 0.3125, 0.6875, 0.375, 0.6875, 0.375, 0.75, 0.3125, 0.75, 0.25, 0.6875, 0.3125, 0.6875, 0.3125, 0.75, 0.25, 0.75, 0.1875, 0.6875, 0.25, 0.6875, 0.25, 0.75, 0.1875, 0.75, 0.125, 0.6875, 0.1875, 0.6875, 0.1875, 0.75, 0.125, 0.75, 0.125, 0.625, 0.1875, 0.625, 0.1875, 0.6875, 0.125, 0.6875, 0.125, 0.5625, 0.1875, 0.5625, 0.1875, 0.625, 0.125, 0.625, 0.6875, 0.5625, 0.75, 0.5625, 0.75, 0.625, 0.6875, 0.625, 0.75, 0.5625, 0.8125, 0.5625, 0.8125, 0.625, 0.75, 0.625, 0.6875, 0.625, 0.75, 0.625, 0.75, 0.6875, 0.6875, 0.6875, 0.75, 0.625, 0.8125, 0.625, 0.8125, 0.6875, 0.75, 0.6875, 0.625, 0.5, 0.6875, 0.5, 0.6875, 0.5625, 0.625, 0.5625, 0.6875, 0.5, 0.75, 0.5, 0.75, 0.5625, 0.6875, 0.5625, 0.75, 0.5, 0.8125, 0.5, 0.8125, 0.5625, 0.75, 0.5625, 0.8125, 0.5, 0.875, 0.5, 0.875, 0.5625, 0.8125, 0.5625, 0.8125, 0.5625, 0.875, 0.5625, 0.875, 0.625, 0.8125, 0.625, 0.8125, 0.625, 0.875, 0.625, 0.875, 0.6875, 0.8125, 0.6875, 0.8125, 0.6875, 0.875, 0.6875, 0.875, 0.75, 0.8125, 0.75, 0.75, 0.6875, 0.8125, 0.6875, 0.8125, 0.75, 0.75, 0.75, 0.6875, 0.6875, 0.75, 0.6875, 0.75, 0.75, 0.6875, 0.75, 0.625, 0.6875, 0.6875, 0.6875, 0.6875, 0.75, 0.625, 0.75, 0.625, 0.625, 0.6875, 0.625, 0.6875, 0.6875, 0.625, 0.6875, 0.625, 0.5625, 0.6875, 0.5625, 0.6875, 0.625, 0.625, 0.625])
me_cube.materials.append(mat_tail)
me_cube.update()
me_cube_002 = bpy.data.meshes.new('Cube.002')
me_cube_002.from_pydata([(0.2532, 1.773, 0.6472), (0.202, 1.777, 0.5487), (0.2416, 1.732, 0.6515), (0.1905, 1.736, 0.553), (0.1373, 1.807, 0.6632), (0.1134, 1.805, 0.5709), (0.1258, 1.767, 0.6675), (0.1018, 1.764, 0.5752)], [], [(0, 2, 3, 1), (2, 6, 7, 3), (6, 4, 5, 7), (4, 0, 1, 5), (2, 0, 4, 6), (7, 5, 1, 3)])
me_cube_002.polygons.foreach_set('use_smooth', [True] * 6)
_uv = me_cube_002.uv_layers.new(name='UVMap')
_uv.uv.foreach_set('vector', [0.375, 0.0, 0.375, 0.25, 0.625, 0.25, 0.625, 0.0, 0.375, 0.25, 0.375, 0.5, 0.625, 0.5, 0.625, 0.25, 0.375, 0.5, 0.375, 0.75, 0.625, 0.75, 0.625, 0.5, 0.375, 0.75, 0.375, 1.0, 0.625, 1.0, 0.625, 0.75, 0.125, 0.5, 0.125, 0.75, 0.375, 0.75, 0.375, 0.5, 0.625, 0.5, 0.625, 0.75, 0.875, 0.75, 0.875, 0.5])
me_cube_002.materials.append(mat_eyes)
me_cube_002.update()

# ---- objects
ob_cow = bpy.data.objects.new('Cow', me_cube_001)
ob_tail = bpy.data.objects.new('Tail', me_cube)
ob_eyes = bpy.data.objects.new('Eyes', me_cube_002)

# ---- transforms, parenting, visibility, modifiers, constraints
ob_cow.location = (0.0, 0.0, 0.0)
ob_cow.scale = (0.4755, 0.4755, 0.4755)
ob_cow.show_wire = True
_m = ob_cow.modifiers.new('Mirror', 'MIRROR')
ob_tail.location = (0.008795, -2.16, -0.5768)
ob_tail.scale = (0.1952, 0.1952, 0.1952)
ob_eyes.location = (0.0, 0.0, 0.0)
_m = ob_eyes.modifiers.new('Mirror', 'MIRROR')

# ---- collection membership
col_collection.objects.link(ob_cow)
col_collection.objects.link(ob_tail)
col_collection.objects.link(ob_eyes)

# ---- scene / render settings (as saved in the file)
scene.frame_start = 1; scene.frame_end = 250; scene.frame_set(1)
scene.render.engine = 'CYCLES'
scene.cycles.feature_set = 'EXPERIMENTAL'
scene.cycles.sampling_pattern = 'TABULATED_SOBOL'
scene.view_settings.view_transform = 'Filmic'
bpy.context.view_layer.update()

# ---- added for rendering (the .blend has no active camera and no usable light): camera, sun
cam_auto = bpy.data.cameras.new('AutoCamera')
cam_auto.lens = 50.0
cam_auto.sensor_width = 36.0
cam_auto.clip_end = 1000.0
ob_auto_camera = bpy.data.objects.new('AutoCamera', cam_auto)
scene.collection.objects.link(ob_auto_camera)
ob_auto_camera.location = (4.86785, -6.01366, 3.8587)
ob_auto_camera.rotation_euler = (1.09748, -7.21219e-08, 0.694738)
scene.camera = ob_auto_camera
light_auto_sun = bpy.data.lights.new('AutoSun', 'SUN')
light_auto_sun.energy = 3.0
light_auto_sun.angle = 0.0523599
ob_auto_sun = bpy.data.objects.new('AutoSun', light_auto_sun)
scene.collection.objects.link(ob_auto_sun)
ob_auto_sun.rotation_euler = (0.872665, 0.174533, 0.523599)
bpy.context.view_layer.update()
